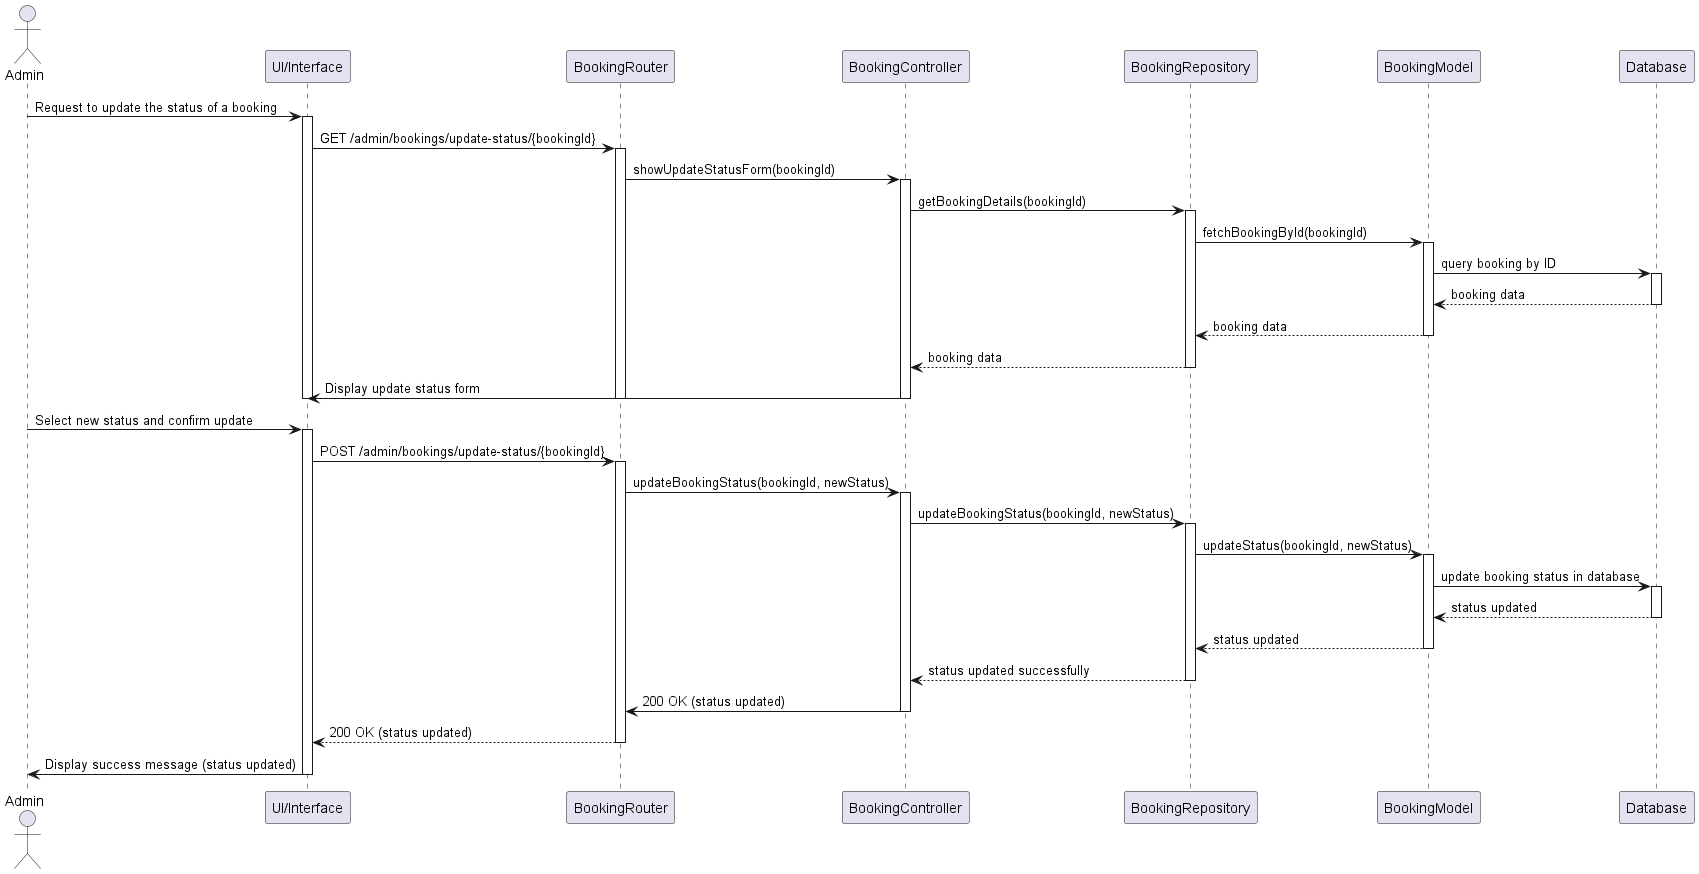

The diagram above was rendered by PlantUML. Its source (embedded in the PNG):
@startuml
actor Admin
participant "UI/Interface" as UI
participant "BookingRouter" as Router
participant "BookingController" as Controller
participant "BookingRepository" as Repository
participant "BookingModel" as BookingModel
participant "Database" as DB

Admin -> UI: Request to update the status of a booking
activate UI
UI -> Router: GET /admin/bookings/update-status/{bookingId}
activate Router
Router -> Controller: showUpdateStatusForm(bookingId)
activate Controller
Controller -> Repository: getBookingDetails(bookingId)
activate Repository

Repository -> BookingModel: fetchBookingById(bookingId)
activate BookingModel
BookingModel -> DB: query booking by ID
activate DB
DB --> BookingModel: booking data
deactivate DB
BookingModel --> Repository: booking data
deactivate BookingModel
Repository --> Controller: booking data
deactivate Repository

Controller -> UI: Display update status form
deactivate Controller
deactivate Router
deactivate UI

Admin -> UI: Select new status and confirm update
activate UI
UI -> Router: POST /admin/bookings/update-status/{bookingId}
activate Router
Router -> Controller: updateBookingStatus(bookingId, newStatus)
activate Controller
Controller -> Repository: updateBookingStatus(bookingId, newStatus)
activate Repository

Repository -> BookingModel: updateStatus(bookingId, newStatus)
activate BookingModel
BookingModel -> DB: update booking status in database
activate DB
DB --> BookingModel: status updated
deactivate DB
BookingModel --> Repository: status updated
deactivate BookingModel
Repository --> Controller: status updated successfully
deactivate Repository

Controller -> Router: 200 OK (status updated)
deactivate Controller
Router --> UI: 200 OK (status updated)
deactivate Router
UI -> Admin: Display success message (status updated)
deactivate UI
@enduml